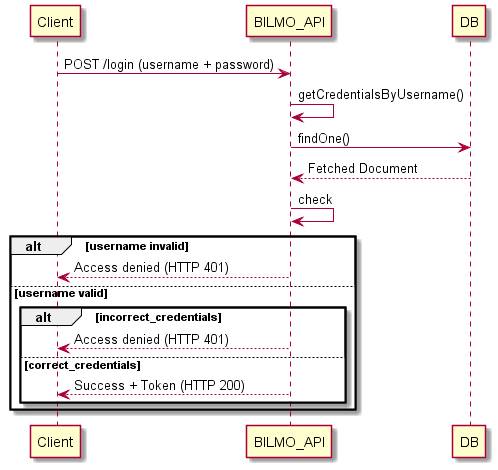

The diagram above was rendered by PlantUML. Its source (embedded in the PNG):
@startuml

Client -> BILMO_API: POST /login (username + password)
BILMO_API -> BILMO_API: getCredentialsByUsername()
BILMO_API -> DB: findOne()
DB --> BILMO_API: Fetched Document
BILMO_API -> BILMO_API: check
alt username invalid
    BILMO_API --> Client: Access denied (HTTP 401)
else username valid
    alt incorrect_credentials
        BILMO_API --> Client: Access denied (HTTP 401)
    else correct_credentials
        BILMO_API --> Client: Success + Token (HTTP 200)
    end
end

@enduml